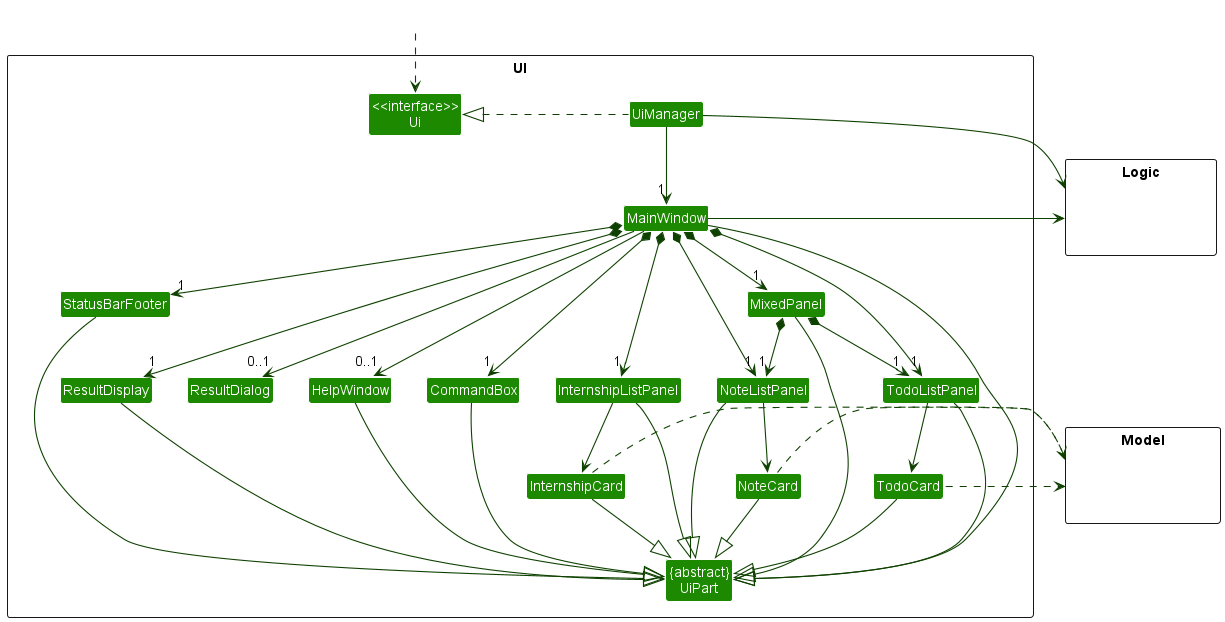

The diagram above was rendered by PlantUML. Its source (embedded in the PNG):
@startuml
!include style.puml
skinparam arrowThickness 1.1
skinparam arrowColor UI_COLOR_T4
skinparam classBackgroundColor UI_COLOR

package UI <<Rectangle>>{
Class "<<interface>>\nUi" as Ui
Class "{abstract}\nUiPart" as UiPart
Class UiManager
Class MainWindow
Class HelpWindow
Class ResultDisplay
Class MixedPanel
Class InternshipListPanel
Class InternshipCard
Class TodoListPanel
Class TodoCard
Class NoteListPanel
Class NoteCard
Class StatusBarFooter
Class CommandBox
Class ResultDialog
}

package Model <<Rectangle>> {
Class HiddenModel #FFFFFF
}

package Logic <<Rectangle>> {
Class HiddenLogic #FFFFFF
}

Class HiddenOutside #FFFFFF
HiddenOutside ..> Ui

UiManager .left.|> Ui
UiManager -down-> "1" MainWindow
MainWindow *-down->  "1" CommandBox
MainWindow *-down-> "1" ResultDisplay
MainWindow *-down-> "1" MixedPanel
MainWindow *-down-> "1" InternshipListPanel
MainWindow *-down-> "1" TodoListPanel
MainWindow *-down-> "1" NoteListPanel
MainWindow *-down-> "1" StatusBarFooter
MainWindow --> "0..1" HelpWindow
MainWindow --> "0..1" ResultDialog
MixedPanel *-down-> "1" NoteListPanel
MixedPanel *-down-> "1" TodoListPanel

MainWindow --|> UiPart
ResultDisplay --|> UiPart
CommandBox --|> UiPart
InternshipListPanel --|> UiPart
TodoListPanel --|> UiPart
NoteListPanel --|> UiPart
MixedPanel --|> UiPart
StatusBarFooter --|> UiPart
HelpWindow --|> UiPart
TodoCard --|> UiPart
NoteCard --|> UiPart
InternshipCard --|> UiPart

InternshipListPanel -down-> InternshipCard
TodoListPanel -down-> TodoCard
NoteListPanel -down-> NoteCard

InternshipCard .right.> Model
TodoCard .left.> Model
NoteCard ..> Model
UiManager -right-> Logic
MainWindow -left-> Logic

InternshipListPanel -[hidden]left- CommandBox
HelpWindow -[hidden]right- CommandBox
CommandBox -[hidden]left- ResultDisplay
CommandBox -[hidden]left- ResultDialog
ResultDisplay -[hidden]left- StatusBarFooter
InternshipListPanel -[hidden]left- ResultDialog
InternshipListPanel -[hidden]right- NoteListPanel
InternshipListPanel -[hidden]right- TodoListPanel
NoteListPanel -[hidden]right- TodoListPanel
Ui -[hidden]right- StatusBarFooter




MainWindow -[hidden]-|> UiPart
@enduml